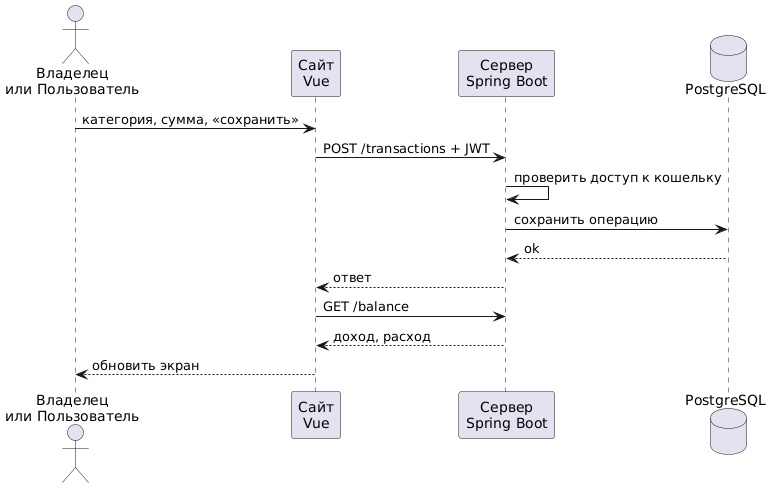

The diagram above was rendered by PlantUML. Its source (embedded in the PNG):
@startuml
actor "Владелец\nили Пользователь" as U
participant "Сайт\nVue" as FE
participant "Сервер\nSpring Boot" as BE
database "PostgreSQL" as DB

U -> FE : категория, сумма, «сохранить»
FE -> BE : POST /transactions + JWT
BE -> BE : проверить доступ к кошельку
BE -> DB : сохранить операцию
DB --> BE : ok
BE --> FE : ответ
FE -> BE : GET /balance
BE --> FE : доход, расход
FE --> U : обновить экран
@enduml